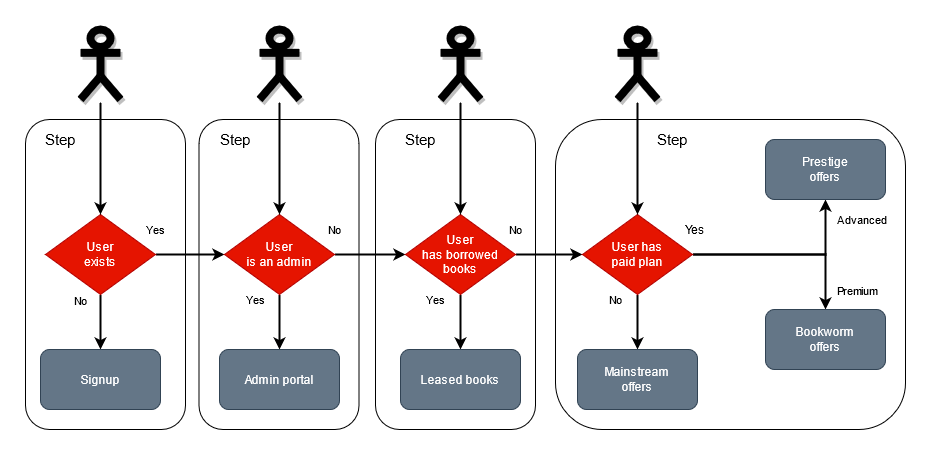

The diagram above was exported from draw.io. Its source (the exported page's mxGraphModel, read from the mxfile embedded in the PNG):
<mxGraphModel dx="1422" dy="752" grid="1" gridSize="10" guides="1" tooltips="1" connect="1" arrows="1" fold="1" page="1" pageScale="1" pageWidth="827" pageHeight="1169" math="0" shadow="0">
  <root>
    <mxCell id="0" />
    <mxCell id="1" parent="0" />
    <mxCell id="gcWaj5feAOTKfEo9NDXO-30" value="" style="rounded=1;whiteSpace=wrap;html=1;fontSize=11;align=left;gradientColor=#ffffff;" vertex="1" parent="1">
      <mxGeometry x="690" y="110" width="350" height="310" as="geometry" />
    </mxCell>
    <mxCell id="gcWaj5feAOTKfEo9NDXO-29" value="" style="rounded=1;whiteSpace=wrap;html=1;fontSize=11;align=left;" vertex="1" parent="1">
      <mxGeometry x="510" y="110" width="160" height="310" as="geometry" />
    </mxCell>
    <mxCell id="gcWaj5feAOTKfEo9NDXO-28" value="" style="rounded=1;whiteSpace=wrap;html=1;fontSize=11;align=left;" vertex="1" parent="1">
      <mxGeometry x="333.5" y="110" width="160" height="310" as="geometry" />
    </mxCell>
    <mxCell id="gcWaj5feAOTKfEo9NDXO-27" value="" style="rounded=1;whiteSpace=wrap;html=1;fontSize=11;align=left;" vertex="1" parent="1">
      <mxGeometry x="160" y="110" width="160" height="310" as="geometry" />
    </mxCell>
    <mxCell id="gcWaj5feAOTKfEo9NDXO-5" value="No" style="edgeStyle=orthogonalEdgeStyle;rounded=0;orthogonalLoop=1;jettySize=auto;html=1;entryX=0.5;entryY=0;entryDx=0;entryDy=0;exitX=0.5;exitY=1;exitDx=0;exitDy=0;sketch=0;labelBackgroundColor=#ffffff;strokeWidth=2;" edge="1" parent="1" source="gcWaj5feAOTKfEo9NDXO-1" target="gcWaj5feAOTKfEo9NDXO-4">
      <mxGeometry x="-0.7778" y="-20" relative="1" as="geometry">
        <Array as="points">
          <mxPoint x="235" y="330" />
        </Array>
        <mxPoint as="offset" />
      </mxGeometry>
    </mxCell>
    <mxCell id="gcWaj5feAOTKfEo9NDXO-7" value="Yes" style="edgeStyle=orthogonalEdgeStyle;rounded=0;orthogonalLoop=1;jettySize=auto;html=1;strokeWidth=2;" edge="1" parent="1" source="gcWaj5feAOTKfEo9NDXO-1" target="gcWaj5feAOTKfEo9NDXO-6">
      <mxGeometry x="-1" y="25" relative="1" as="geometry">
        <mxPoint as="offset" />
      </mxGeometry>
    </mxCell>
    <mxCell id="gcWaj5feAOTKfEo9NDXO-1" value="&lt;div&gt;User&lt;/div&gt;&lt;div&gt;exists&lt;br&gt;&lt;/div&gt;" style="rhombus;whiteSpace=wrap;html=1;fillColor=#e51400;strokeColor=#B20000;fontColor=#ffffff;" vertex="1" parent="1">
      <mxGeometry x="180" y="205" width="110" height="80" as="geometry" />
    </mxCell>
    <mxCell id="gcWaj5feAOTKfEo9NDXO-2" value="" style="shape=umlActor;verticalLabelPosition=bottom;verticalAlign=top;html=1;outlineConnect=0;labelBackgroundColor=#ffffff;labelBorderColor=none;spacingTop=2;strokeWidth=8;perimeterSpacing=3;fillColor=none;shadow=1;" vertex="1" parent="1">
      <mxGeometry x="215" y="20" width="40" height="70" as="geometry" />
    </mxCell>
    <mxCell id="gcWaj5feAOTKfEo9NDXO-3" value="" style="endArrow=classic;html=1;entryX=0.5;entryY=0;entryDx=0;entryDy=0;strokeWidth=2;" edge="1" parent="1" source="gcWaj5feAOTKfEo9NDXO-2" target="gcWaj5feAOTKfEo9NDXO-1">
      <mxGeometry width="50" height="50" relative="1" as="geometry">
        <mxPoint x="110" y="310" as="sourcePoint" />
        <mxPoint x="160" y="260" as="targetPoint" />
      </mxGeometry>
    </mxCell>
    <mxCell id="gcWaj5feAOTKfEo9NDXO-4" value="&lt;div&gt;Signup&lt;/div&gt;" style="rounded=1;whiteSpace=wrap;html=1;fillColor=#647687;strokeColor=#314354;fontColor=#ffffff;" vertex="1" parent="1">
      <mxGeometry x="175" y="340" width="120" height="60" as="geometry" />
    </mxCell>
    <mxCell id="gcWaj5feAOTKfEo9NDXO-9" value="Yes" style="edgeStyle=orthogonalEdgeStyle;rounded=0;orthogonalLoop=1;jettySize=auto;html=1;strokeWidth=2;" edge="1" parent="1" source="gcWaj5feAOTKfEo9NDXO-6" target="gcWaj5feAOTKfEo9NDXO-8">
      <mxGeometry x="-0.8182" y="-24" relative="1" as="geometry">
        <mxPoint as="offset" />
      </mxGeometry>
    </mxCell>
    <mxCell id="gcWaj5feAOTKfEo9NDXO-11" value="No" style="edgeStyle=orthogonalEdgeStyle;rounded=0;orthogonalLoop=1;jettySize=auto;html=1;strokeWidth=2;" edge="1" parent="1" source="gcWaj5feAOTKfEo9NDXO-6" target="gcWaj5feAOTKfEo9NDXO-10">
      <mxGeometry x="-1" y="25" relative="1" as="geometry">
        <mxPoint as="offset" />
      </mxGeometry>
    </mxCell>
    <mxCell id="gcWaj5feAOTKfEo9NDXO-6" value="&lt;div&gt;User&lt;/div&gt;&lt;div&gt;is an admin&lt;br&gt;&lt;/div&gt;" style="rhombus;whiteSpace=wrap;html=1;fillColor=#e51400;strokeColor=#B20000;fontColor=#ffffff;" vertex="1" parent="1">
      <mxGeometry x="359" y="205" width="110" height="80" as="geometry" />
    </mxCell>
    <mxCell id="gcWaj5feAOTKfEo9NDXO-8" value="Admin portal" style="rounded=1;whiteSpace=wrap;html=1;fillColor=#647687;strokeColor=#314354;fontColor=#ffffff;" vertex="1" parent="1">
      <mxGeometry x="354" y="340" width="120" height="60" as="geometry" />
    </mxCell>
    <mxCell id="gcWaj5feAOTKfEo9NDXO-13" value="Yes" style="edgeStyle=orthogonalEdgeStyle;rounded=0;orthogonalLoop=1;jettySize=auto;html=1;strokeWidth=2;" edge="1" parent="1" source="gcWaj5feAOTKfEo9NDXO-10" target="gcWaj5feAOTKfEo9NDXO-12">
      <mxGeometry x="-0.8182" y="-25" relative="1" as="geometry">
        <mxPoint as="offset" />
      </mxGeometry>
    </mxCell>
    <mxCell id="gcWaj5feAOTKfEo9NDXO-15" value="No" style="edgeStyle=orthogonalEdgeStyle;rounded=0;orthogonalLoop=1;jettySize=auto;html=1;strokeWidth=2;" edge="1" parent="1" source="gcWaj5feAOTKfEo9NDXO-10" target="gcWaj5feAOTKfEo9NDXO-14">
      <mxGeometry x="-1" y="25" relative="1" as="geometry">
        <mxPoint as="offset" />
      </mxGeometry>
    </mxCell>
    <mxCell id="gcWaj5feAOTKfEo9NDXO-10" value="&lt;div&gt;User&lt;br&gt;has borrowed books&lt;br&gt;&lt;/div&gt;" style="rhombus;whiteSpace=wrap;html=1;fillColor=#e51400;strokeColor=#B20000;fontColor=#ffffff;" vertex="1" parent="1">
      <mxGeometry x="540" y="205" width="110" height="80" as="geometry" />
    </mxCell>
    <mxCell id="gcWaj5feAOTKfEo9NDXO-12" value="Leased books&lt;br&gt; " style="rounded=1;whiteSpace=wrap;html=1;fillColor=#647687;strokeColor=#314354;fontColor=#ffffff;" vertex="1" parent="1">
      <mxGeometry x="535" y="340" width="120" height="60" as="geometry" />
    </mxCell>
    <mxCell id="gcWaj5feAOTKfEo9NDXO-18" value="No" style="edgeStyle=orthogonalEdgeStyle;rounded=0;orthogonalLoop=1;jettySize=auto;html=1;strokeWidth=2;" edge="1" parent="1" source="gcWaj5feAOTKfEo9NDXO-14" target="gcWaj5feAOTKfEo9NDXO-17">
      <mxGeometry x="-0.8182" y="-22" relative="1" as="geometry">
        <mxPoint as="offset" />
      </mxGeometry>
    </mxCell>
    <mxCell id="gcWaj5feAOTKfEo9NDXO-20" value="" style="edgeStyle=orthogonalEdgeStyle;rounded=0;orthogonalLoop=1;jettySize=auto;html=1;entryX=0.5;entryY=1;entryDx=0;entryDy=0;strokeWidth=2;" edge="1" parent="1" source="gcWaj5feAOTKfEo9NDXO-14" target="gcWaj5feAOTKfEo9NDXO-19">
      <mxGeometry x="0.8936" y="40" relative="1" as="geometry">
        <mxPoint x="930" y="210" as="targetPoint" />
        <mxPoint as="offset" />
      </mxGeometry>
    </mxCell>
    <mxCell id="gcWaj5feAOTKfEo9NDXO-22" value="" style="edgeStyle=orthogonalEdgeStyle;rounded=0;orthogonalLoop=1;jettySize=auto;html=1;entryX=0.5;entryY=0;entryDx=0;entryDy=0;shadow=0;strokeWidth=2;" edge="1" parent="1" source="gcWaj5feAOTKfEo9NDXO-14" target="gcWaj5feAOTKfEo9NDXO-21">
      <mxGeometry x="0.8936" y="-30" relative="1" as="geometry">
        <mxPoint as="offset" />
      </mxGeometry>
    </mxCell>
    <mxCell id="gcWaj5feAOTKfEo9NDXO-25" value="Premium" style="edgeLabel;html=1;align=left;verticalAlign=middle;resizable=0;points=[];" vertex="1" connectable="0" parent="gcWaj5feAOTKfEo9NDXO-22">
      <mxGeometry x="0.5532" y="-1" relative="1" as="geometry">
        <mxPoint x="11" y="22" as="offset" />
      </mxGeometry>
    </mxCell>
    <mxCell id="gcWaj5feAOTKfEo9NDXO-14" value="&lt;div&gt;User has&lt;br&gt;paid plan&lt;br&gt;&lt;/div&gt;" style="rhombus;whiteSpace=wrap;html=1;fillColor=#e51400;strokeColor=#B20000;fontColor=#ffffff;" vertex="1" parent="1">
      <mxGeometry x="717" y="205" width="110" height="80" as="geometry" />
    </mxCell>
    <mxCell id="gcWaj5feAOTKfEo9NDXO-17" value="Mainstream&lt;br&gt;offers" style="rounded=1;whiteSpace=wrap;html=1;fillColor=#647687;strokeColor=#314354;fontColor=#ffffff;" vertex="1" parent="1">
      <mxGeometry x="712" y="340" width="120" height="60" as="geometry" />
    </mxCell>
    <mxCell id="gcWaj5feAOTKfEo9NDXO-19" value="&lt;div&gt;Prestige &lt;br&gt;&lt;/div&gt;&lt;div&gt;offers&lt;br&gt;&lt;/div&gt;" style="rounded=1;whiteSpace=wrap;html=1;fillColor=#647687;strokeColor=#314354;fontColor=#ffffff;" vertex="1" parent="1">
      <mxGeometry x="900" y="130" width="120" height="60" as="geometry" />
    </mxCell>
    <mxCell id="gcWaj5feAOTKfEo9NDXO-21" value="&lt;div&gt;Bookworm&lt;br&gt;&lt;/div&gt;&lt;div&gt;offers&lt;br&gt;&lt;/div&gt;" style="rounded=1;whiteSpace=wrap;html=1;fillColor=#647687;strokeColor=#314354;fontColor=#ffffff;" vertex="1" parent="1">
      <mxGeometry x="900" y="300" width="120" height="60" as="geometry" />
    </mxCell>
    <mxCell id="gcWaj5feAOTKfEo9NDXO-23" value="Yes" style="text;html=1;strokeColor=none;fillColor=none;align=center;verticalAlign=middle;whiteSpace=wrap;rounded=0;" vertex="1" parent="1">
      <mxGeometry x="810" y="210" width="40" height="20" as="geometry" />
    </mxCell>
    <mxCell id="gcWaj5feAOTKfEo9NDXO-26" value="Advanced" style="text;html=1;align=left;verticalAlign=middle;resizable=0;points=[];autosize=1;strokeColor=none;fontSize=11;" vertex="1" parent="1">
      <mxGeometry x="970" y="200" width="70" height="20" as="geometry" />
    </mxCell>
    <mxCell id="gcWaj5feAOTKfEo9NDXO-31" value="Step" style="text;html=1;strokeColor=none;fillColor=none;align=center;verticalAlign=middle;whiteSpace=wrap;rounded=0;fontSize=15;" vertex="1" parent="1">
      <mxGeometry x="175" y="120" width="40" height="20" as="geometry" />
    </mxCell>
    <mxCell id="gcWaj5feAOTKfEo9NDXO-32" value="Step" style="text;html=1;strokeColor=none;fillColor=none;align=center;verticalAlign=middle;whiteSpace=wrap;rounded=0;fontSize=15;" vertex="1" parent="1">
      <mxGeometry x="350" y="120" width="40" height="20" as="geometry" />
    </mxCell>
    <mxCell id="gcWaj5feAOTKfEo9NDXO-34" value="Step" style="text;html=1;strokeColor=none;fillColor=none;align=center;verticalAlign=middle;whiteSpace=wrap;rounded=0;fontSize=15;" vertex="1" parent="1">
      <mxGeometry x="535" y="120" width="40" height="20" as="geometry" />
    </mxCell>
    <mxCell id="gcWaj5feAOTKfEo9NDXO-35" value="Step" style="text;html=1;strokeColor=none;fillColor=none;align=center;verticalAlign=middle;whiteSpace=wrap;rounded=0;fontSize=15;" vertex="1" parent="1">
      <mxGeometry x="787" y="120" width="40" height="20" as="geometry" />
    </mxCell>
    <mxCell id="gcWaj5feAOTKfEo9NDXO-50" style="edgeStyle=orthogonalEdgeStyle;rounded=0;sketch=0;orthogonalLoop=1;jettySize=auto;html=1;shadow=0;labelBackgroundColor=#ffffff;fontSize=15;strokeWidth=2;" edge="1" parent="1" source="gcWaj5feAOTKfEo9NDXO-49" target="gcWaj5feAOTKfEo9NDXO-6">
      <mxGeometry relative="1" as="geometry" />
    </mxCell>
    <mxCell id="gcWaj5feAOTKfEo9NDXO-49" value="" style="shape=umlActor;verticalLabelPosition=bottom;verticalAlign=top;html=1;outlineConnect=0;labelBackgroundColor=#ffffff;labelBorderColor=none;spacingTop=2;strokeWidth=8;perimeterSpacing=3;fillColor=none;shadow=1;" vertex="1" parent="1">
      <mxGeometry x="394" y="20" width="40" height="70" as="geometry" />
    </mxCell>
    <mxCell id="gcWaj5feAOTKfEo9NDXO-52" style="edgeStyle=orthogonalEdgeStyle;rounded=0;sketch=0;orthogonalLoop=1;jettySize=auto;html=1;shadow=0;labelBackgroundColor=#ffffff;fontSize=15;strokeWidth=2;" edge="1" parent="1" source="gcWaj5feAOTKfEo9NDXO-51" target="gcWaj5feAOTKfEo9NDXO-10">
      <mxGeometry relative="1" as="geometry" />
    </mxCell>
    <mxCell id="gcWaj5feAOTKfEo9NDXO-51" value="" style="shape=umlActor;verticalLabelPosition=bottom;verticalAlign=top;html=1;outlineConnect=0;labelBackgroundColor=#ffffff;labelBorderColor=none;spacingTop=2;strokeWidth=8;perimeterSpacing=3;fillColor=none;shadow=1;" vertex="1" parent="1">
      <mxGeometry x="575" y="20" width="40" height="70" as="geometry" />
    </mxCell>
    <mxCell id="gcWaj5feAOTKfEo9NDXO-54" style="edgeStyle=orthogonalEdgeStyle;rounded=0;sketch=0;orthogonalLoop=1;jettySize=auto;html=1;shadow=0;labelBackgroundColor=#ffffff;fontSize=15;strokeWidth=2;" edge="1" parent="1" source="gcWaj5feAOTKfEo9NDXO-53" target="gcWaj5feAOTKfEo9NDXO-14">
      <mxGeometry relative="1" as="geometry" />
    </mxCell>
    <mxCell id="gcWaj5feAOTKfEo9NDXO-53" value="" style="shape=umlActor;verticalLabelPosition=bottom;verticalAlign=top;html=1;outlineConnect=0;labelBackgroundColor=#ffffff;labelBorderColor=none;spacingTop=2;strokeWidth=8;perimeterSpacing=3;fillColor=none;shadow=1;" vertex="1" parent="1">
      <mxGeometry x="752" y="20" width="40" height="70" as="geometry" />
    </mxCell>
  </root>
</mxGraphModel>